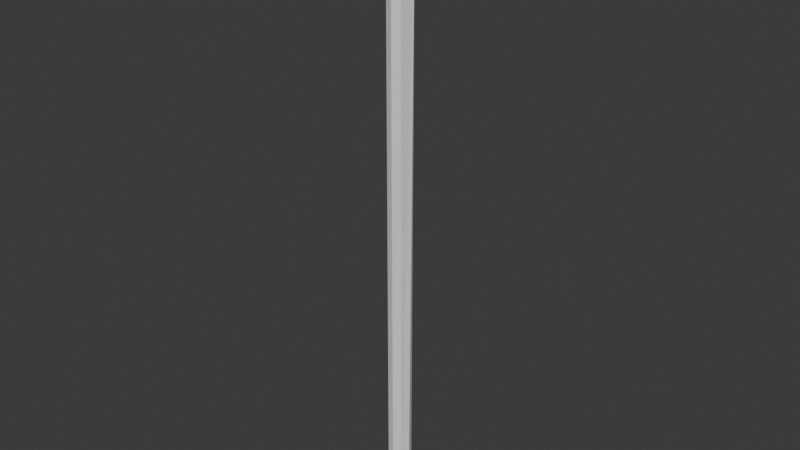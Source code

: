 # Source: pole.blend  (saved by Blender 4.2.66; exported with 4.5.12 LTS)
import bpy
from mathutils import Matrix  # noqa: F401  (used for matrix-valued properties, if any)

bpy.ops.wm.read_factory_settings(use_empty=True)
scene = bpy.context.scene
scene.name = 'Scene'

# ---- collections
col_collection = bpy.data.collections.new('Collection'); scene.collection.children.link(col_collection)

# ---- world
world_world = bpy.data.worlds.new('World'); scene.world = world_world
world_world.use_nodes = True; world_world.node_tree.nodes.clear()
_N = world_world.node_tree.nodes; _L = world_world.node_tree.links
n0 = _N.new('ShaderNodeOutputWorld'); n0.name = 'World Output'; n0.location = (300, 300)
n1 = _N.new('ShaderNodeBackground'); n1.name = 'Background'; n1.location = (10, 300)
n1.inputs[0].default_value = (0.05088, 0.05088, 0.05088, 1.0)
_L.new(n1.outputs[0], n0.inputs[0])
n0.is_active_output = True
world_world.color = (0.05088, 0.05088, 0.05088)
world_world.sun_shadow_jitter_overblur = 0.0

# ---- meshes
me_cylinder = bpy.data.meshes.new('Cylinder')
me_cylinder.from_pydata([(0.01727, 0.6942, 38.42), (0.488, 0.518, 0.0), (0.6942, 0.01727, 0.0), (0.6745, 0.3333, 38.42), (0.488, -0.518, 38.42), (0.518, -0.488, 0.0), (0.01727, -0.6942, 0.0), (-0.01727, -0.6942, 38.42), (-0.518, -0.488, 38.42), (-0.488, -0.518, 0.0), (-0.6942, -0.01727, 0.0), (-0.6942, 0.01727, 38.42), (-0.488, 0.518, 38.42), (-0.518, 0.488, 0.0), (-0.01727, 0.6942, 0.0)], [], [(3, 2, 1), (5, 2, 3, 4), (6, 5, 4, 7), (9, 6, 7, 8), (10, 9, 8, 11), (13, 10, 11, 12), (14, 13, 12, 0), (4, 3, 0, 12, 11, 8, 7), (1, 14, 0, 3), (6, 9, 10, 13, 14, 1, 2, 5)])
_uv = me_cylinder.uv_layers.new(name='UVMap')
_uv.uv.foreach_set('vector', [0.8241, 1.0, 0.7539, 0.5, 0.8802, 0.5, 0.6302, 0.5, 0.7539, 0.5, 0.8241, 1.0, 0.6198, 1.0, 0.5039, 0.5, 0.6302, 0.5, 0.6198, 1.0, 0.4961, 1.0, 0.3802, 0.5, 0.5039, 0.5, 0.4961, 1.0, 0.3698, 1.0, 0.2539, 0.5, 0.3802, 0.5, 0.3698, 1.0, 0.2461, 1.0, 0.1302, 0.5, 0.2539, 0.5, 0.2461, 1.0, 0.1198, 1.0, 0.01186, 0.5, 0.1302, 0.5, 0.1198, 1.0, 0.01282, 1.0, 0.4076, 0.08162, 0.4437, 0.3473, 0.2558, 0.4871, 0.09236, 0.4184, 0.01292, 0.2558, 0.08162, 0.09236, 0.2442, 0.01292, 0.8802, 0.5, 0.9872, 0.5, 0.9881, 1.0, 0.8241, 1.0, 0.7558, 0.01292, 0.5924, 0.08162, 0.5129, 0.2442, 0.5816, 0.4076, 0.7442, 0.4871, 0.9076, 0.4184, 0.9871, 0.2558, 0.9184, 0.09236])
me_cylinder.update()

# ---- objects
ob_cylinder = bpy.data.objects.new('Cylinder', me_cylinder)

# ---- transforms, parenting, visibility, modifiers, constraints
ob_cylinder.location = (0.0, 0.0, 0.0)

# ---- collection membership
col_collection.objects.link(ob_cylinder)

# ---- scene / render settings (as saved in the file)
scene.frame_start = 1; scene.frame_end = 250; scene.frame_set(20)
scene.render.engine = 'BLENDER_EEVEE_NEXT'
bpy.context.view_layer.update()

# ---- added for rendering (the .blend has no active camera and no usable light): camera, sun
cam_auto = bpy.data.cameras.new('AutoCamera')
cam_auto.lens = 50.0
cam_auto.sensor_width = 36.0
cam_auto.clip_end = 1000.0
ob_auto_camera = bpy.data.objects.new('AutoCamera', cam_auto)
scene.collection.objects.link(ob_auto_camera)
ob_auto_camera.location = (35.5954, -42.7145, 47.6874)
ob_auto_camera.rotation_euler = (1.09748, -7.21219e-08, 0.694738)
scene.camera = ob_auto_camera
light_auto_sun = bpy.data.lights.new('AutoSun', 'SUN')
light_auto_sun.energy = 3.0
light_auto_sun.angle = 0.0523599
ob_auto_sun = bpy.data.objects.new('AutoSun', light_auto_sun)
scene.collection.objects.link(ob_auto_sun)
ob_auto_sun.rotation_euler = (0.872665, 0.174533, 0.523599)
bpy.context.view_layer.update()
